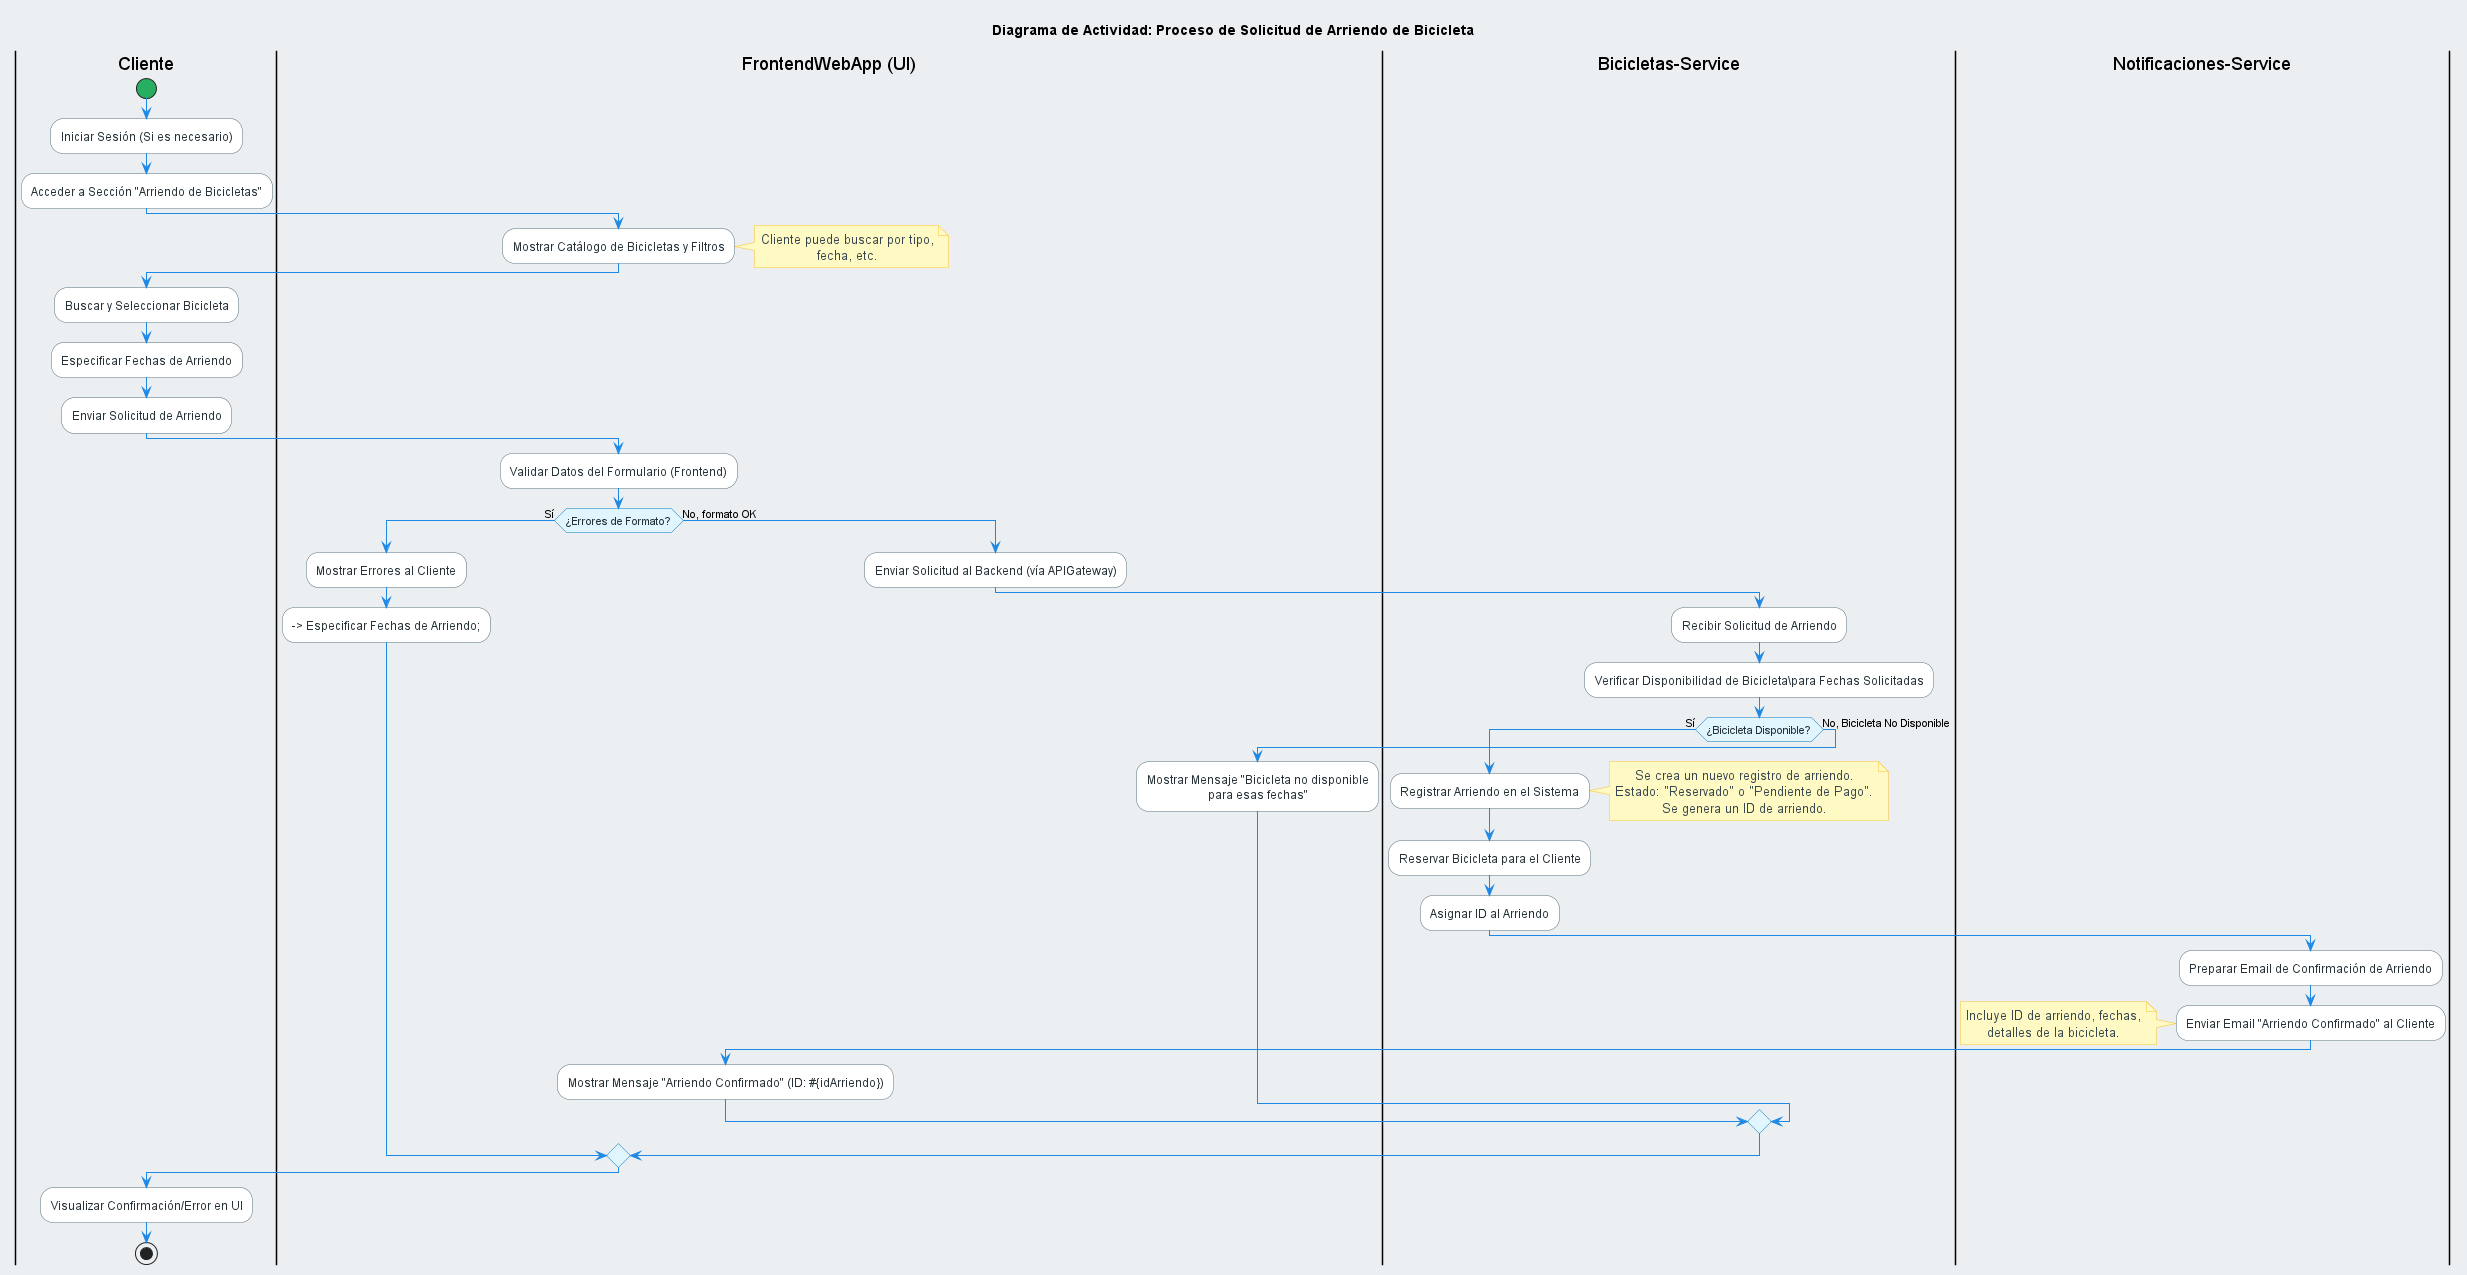

The diagram above was rendered by PlantUML. Its source (embedded in the PNG):
@startuml Actividad_ArriendoBicicleta_MasterBikes
title Diagrama de Actividad: Proceso de Solicitud de Arriendo de Bicicleta

' === NUEVA PALETA MATERIAL DESIGN MEJORADA (Sintaxis Corregida) ===
skinparam backgroundColor #ECEFF1
skinparam sequenceMessageAlign center
skinparam defaultTextAlignment center

skinparam ArrowColor #1E88E5
'azul principal para flechas
skinparam note {
  BackgroundColor #FFF9C4
  'amarillo pastel para notas
  BorderColor #FBC02D
  FontColor #37474F
  ' Gris oscuro azulado para texto de nota
}

skinparam actor {
  BackgroundColor #FFFFFF
  BorderColor #546E7A
  FontColor #263238
}
skinparam partition {
' Estilo para los carriles (swimlanes)
  BackgroundColor #E0F2F1
  'Color de UI como base para carriles
  BorderColor #00796B
  FontColor #004D40
  ArrowColor #1E88E5
  'Para flechas dentro del carril si se anidan
}
skinparam activity {
  BackgroundColor #FFFFFF
  ' Fondo blanco para actividades
  BorderColor #546E7A
  FontColor #263238
  DiamondBackgroundColor #E1F5FE
  'Color para nodos de decisión - rombos
  DiamondBorderColor #0277BD
}
skinparam activityStart {
  Color #27AE60
  ' Verde para inicio
}
skinparam activityEnd {
  Color #E53935
  ' Rojo para fin
}

' Estilos específicos para participantes (microservicios)
skinparam participant<<Gateway>> {
    BackgroundColor #E1F5FE
    BorderColor #0277BD
    FontColor #01579B
    }
skinparam participant<<AuthService>> {
    BackgroundColor #E3F2FD
    BorderColor #1565C0
    FontColor #0D47A1
    }
skinparam participant<<BicicletasService>> {
    BackgroundColor #E8F5E9
    BorderColor #2E7D32
    FontColor #1B5E20
    }
skinparam participant<<NotificacionesService>> {
    BackgroundColor #FFFDE7
    BorderColor #F9A825
    FontColor #F57F17
    }
' === FIN DE PALETA ===

' === Definición de Carriles (Swimlanes) ===
|Cliente|
start
:Iniciar Sesión (Si es necesario);
' Asumimos autenticación previa
:Acceder a Sección "Arriendo de Bicicletas";

|FrontendWebApp (UI)|
:Mostrar Catálogo de Bicicletas y Filtros;
note right
  Cliente puede buscar por tipo,
  fecha, etc.
end note

|Cliente|
:Buscar y Seleccionar Bicicleta;
:Especificar Fechas de Arriendo;
:Enviar Solicitud de Arriendo;

|FrontendWebApp (UI)|
:Validar Datos del Formulario (Frontend);
if (¿Errores de Formato?) then (Sí)
  :Mostrar Errores al Cliente;
  --> Especificar Fechas de Arriendo;
  ' Bucle para corrección
else (No, formato OK)
  :Enviar Solicitud al Backend (vía APIGateway);


  |Bicicletas-Service|
  ' Este servicio gestiona la disponibilidad y registro de arriendos
  :Recibir Solicitud de Arriendo;
  :Verificar Disponibilidad de Bicicleta\para Fechas Solicitadas;
  ' Consulta su propia base de datos de inventario y reservas

  if (¿Bicicleta Disponible?) then (Sí)
    :Registrar Arriendo en el Sistema;
    note right
      Se crea un nuevo registro de arriendo.
      Estado: "Reservado" o "Pendiente de Pago".
      Se genera un ID de arriendo.
    end note
    :Reservar Bicicleta para el Cliente;
    ' Actualiza la disponibilidad de la bicicleta para esas fechas
    :Asignar ID al Arriendo;


    |Notificaciones-Service|
    :Preparar Email de Confirmación de Arriendo;
    :Enviar Email "Arriendo Confirmado" al Cliente;
    note left
      Incluye ID de arriendo, fechas,
      detalles de la bicicleta.
    end note

    |FrontendWebApp (UI)|
    :Mostrar Mensaje "Arriendo Confirmado" (ID: #{idArriendo});

  else (No, Bicicleta No Disponible)
    |FrontendWebApp (UI)|
    :Mostrar Mensaje "Bicicleta no disponible\npara esas fechas";
  endif
endif

|Cliente|
:Visualizar Confirmación/Error en UI;
stop
' Fin del flujo de solicitud y reserva inicial.
' El retiro, uso y devolución serían otras actividades.

@enduml